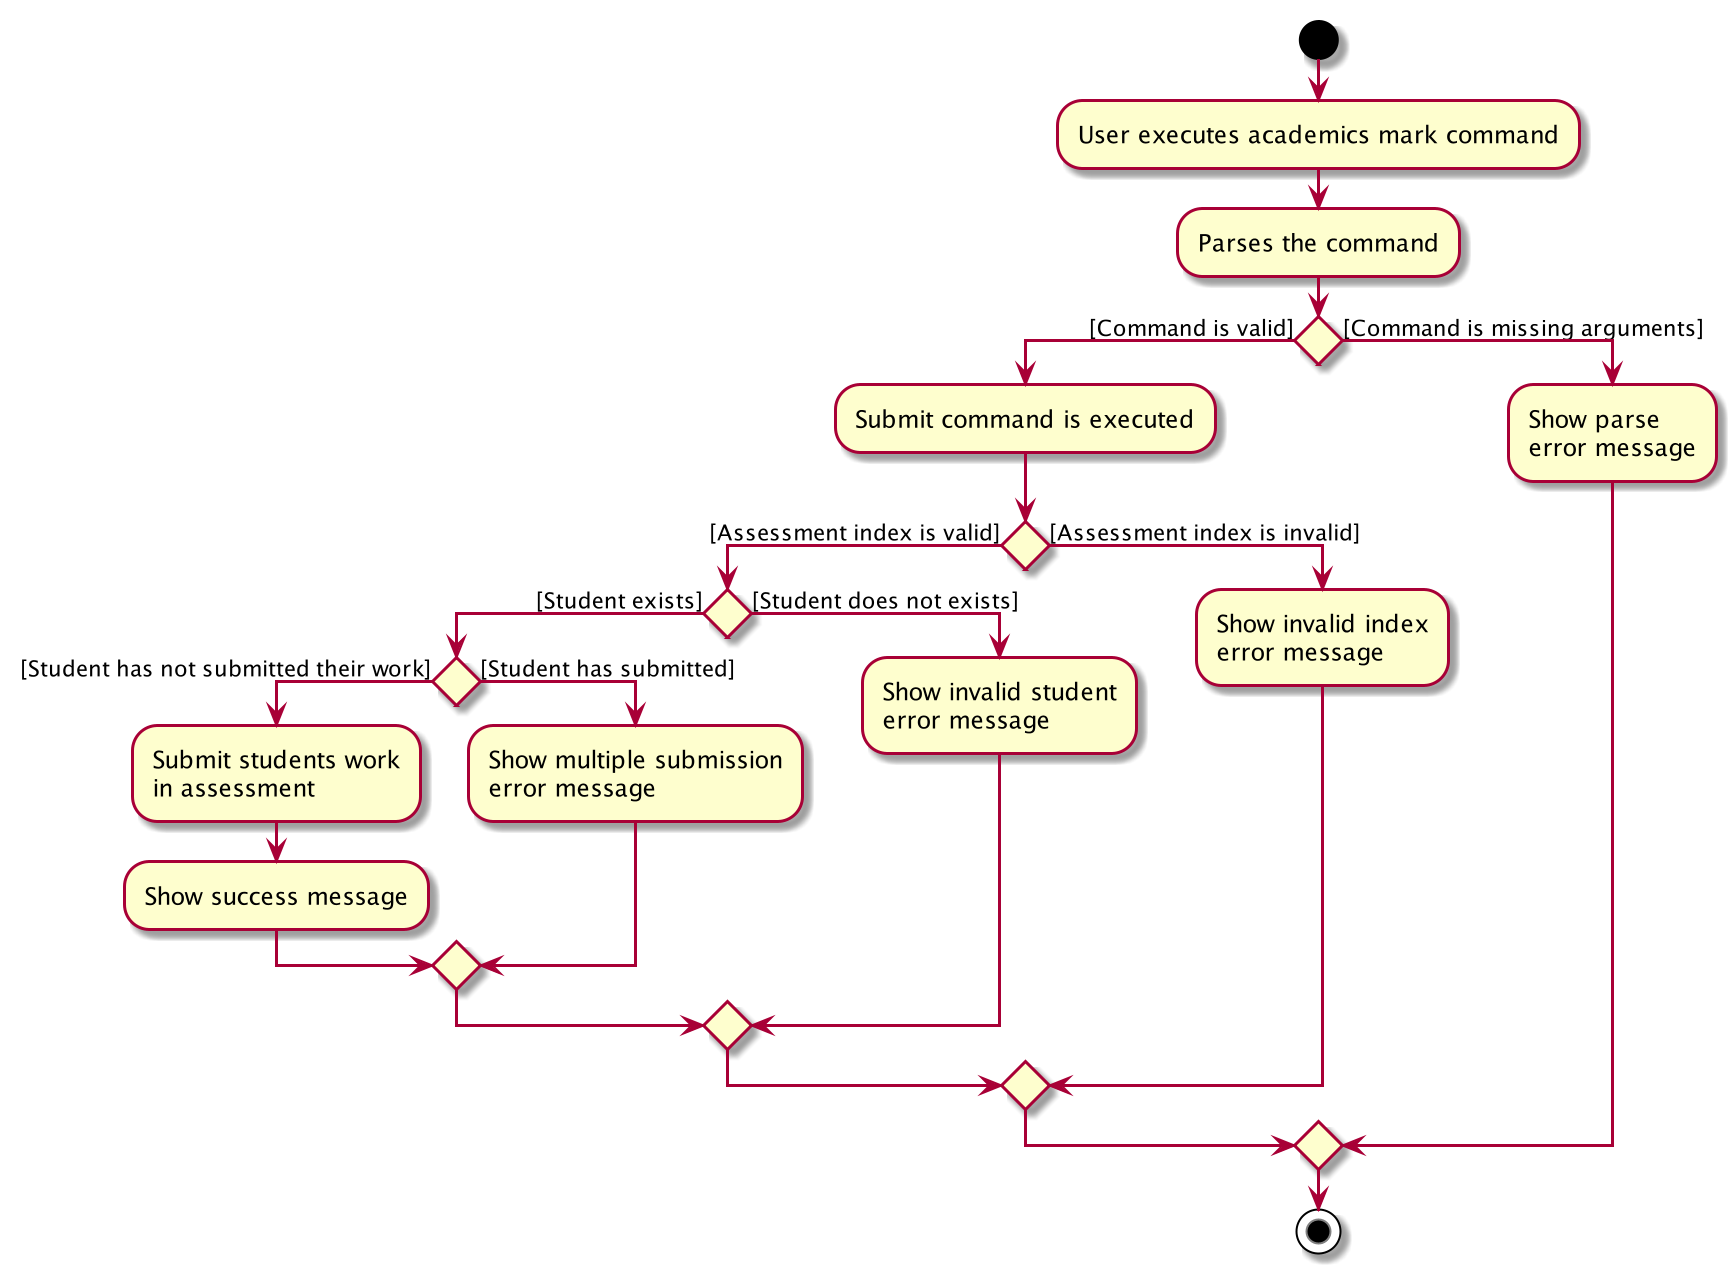

The diagram above was rendered by PlantUML. Its source (embedded in the PNG):
@startuml
start
:User executes academics mark command;
:Parses the command;
if() then ([Command is valid])
    :Submit command is executed;
    if() then ([Assessment index is valid])
        if() then ([Student exists])
        if() then ([Student has not submitted their work])
        :Submit students work
        in assessment;
        :Show success message;
        else([Student has submitted])
        :Show multiple submission
        error message;
        endif
        else([Student does not exists])
        :Show invalid student
        error message;
        endif
    else([Assessment index is invalid])
        :Show invalid index
        error message;

    endif
else([Command is missing arguments])
    :Show parse
    error message;
endif
stop
@enduml